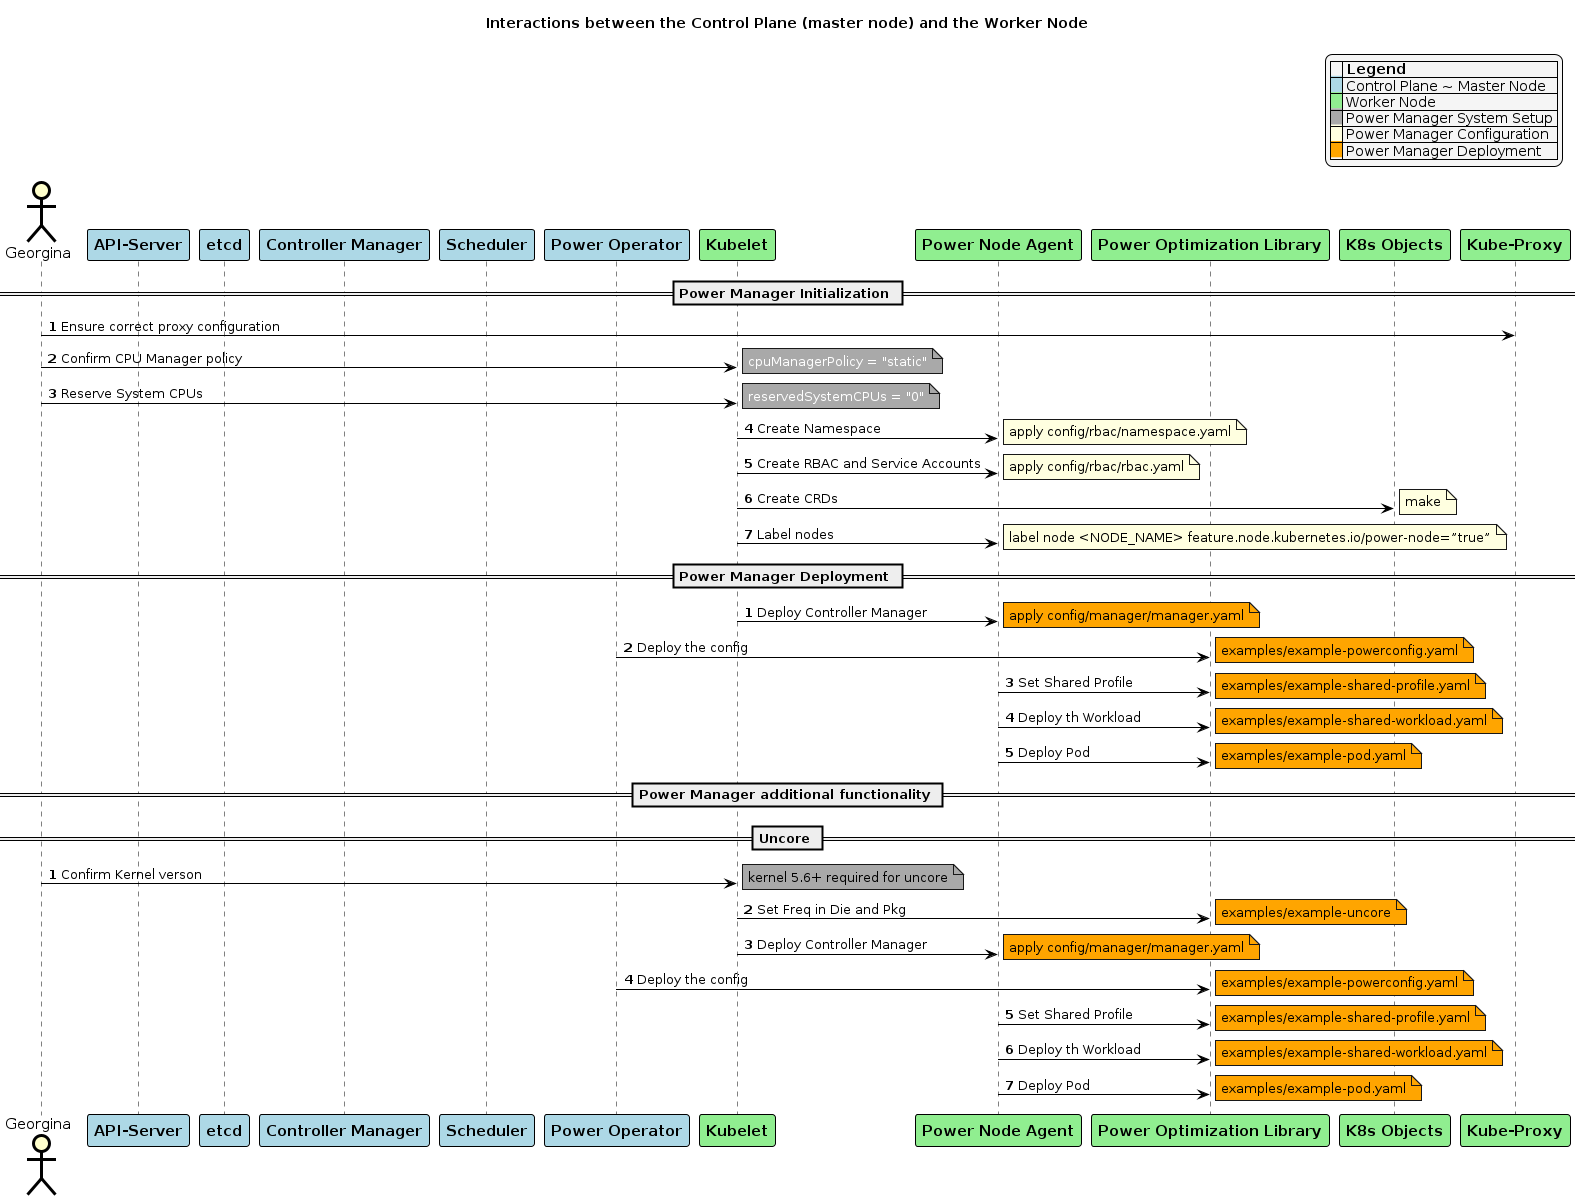

The diagram above was rendered by PlantUML. Its source (embedded in the PNG):
@startuml
skinparam noteBorderColor Black
skinparam noteBorderThickness 1
skinparam noteBackgroundColor Yellow
skinparam legendBackgroundColor WhiteSmoke

skinparam sequence {
	BoxBorderColor Black
	BoxFontSize 20

	ArrowColor Black
	ArrowThickness 1

	ActorBorderColor Black
	ActorBorderThickness 3
	ActorBackgroundColor Business
	ActorFontSize 15

	ParticipantBorderColor Black
	ParticipantBorderThickness 1
	ParticipantBackgroundColor Business
	ParticipantFontSize 15

	LifeLineBorderColor Black
	LifeLineBorderThickness 1
	LifeLineBackgroundColor LightGray
}


 legend top right
|= |= Legend |
|<back:LightBlue>   </back>| Control Plane ~ Master Node |
|<back:LightGreen>   </back>| Worker Node |
|<back:DarkGray>   </back>| Power Manager System Setup |
|<back:LightYellow>   </back>| Power Manager Configuration |
|<back:Orange>   </back>| Power Manager Deployment |
endlegend 

actor Georgina
participant apiSrv as "<b>API-Server" #LightBlue
participant etcd as "<b>etcd" #LightBlue
participant cntrlMgr as "<b>Controller Manager" #LightBlue
participant sched as "<b>Scheduler" #LightBlue
participant powerOperator as "<b>Power Operator" #LightBlue
participant kubelet as "<b>Kubelet" #LightGreen
participant agent as "<b>Power Node Agent" #LightGreen
participant library as "<b>Power Optimization Library" #LightGreen
participant objects as "<b>K8s Objects" #LightGreen
participant proxy as "<b>Kube-Proxy" #LightGreen

title : Interactions between the Control Plane (master node) and the Worker Node


== Power Manager Initialization ==
autonumber

Georgina -> proxy : Ensure correct proxy configuration 

Georgina -> kubelet: Confirm CPU Manager policy
note right #DarkGray: <color #White>cpuManagerPolicy = "static"</color>

Georgina -> kubelet: Reserve System CPUs
note right #DarkGray: <color #White>reservedSystemCPUs = "0"</color>

kubelet -> agent: Create Namespace
note right #LightYellow: <color #black>apply config/rbac/namespace.yaml</color>

kubelet -> agent: Create RBAC and Service Accounts
note right #LightYellow: <color #black>apply config/rbac/rbac.yaml</color>

kubelet -> objects: Create CRDs
note right #LightYellow: <color #black>make</color>

kubelet -> agent: Label nodes
note right #LightYellow: <color #black>label node <NODE_NAME> feature.node.kubernetes.io/power-node=”true”</color>

autonumber stop


== Power Manager Deployment ==
autonumber

kubelet -> agent: Deploy Controller Manager
note right #Orange: <color #black>apply config/manager/manager.yaml</color>

powerOperator -> library: Deploy the config
note right #Orange: <color #black>examples/example-powerconfig.yaml</color>

agent -> library: Set Shared Profile 
note right #Orange: <color #black>examples/example-shared-profile.yaml</color>

agent -> library: Deploy th Workload
note right #Orange: <color #black>examples/example-shared-workload.yaml</color>

agent -> library: Deploy Pod 
note right #Orange: <color #black>examples/example-pod.yaml</color>

autonumber stop

== Power Manager additional functionality ==

== Uncore ==
autonumber

Georgina -> kubelet: Confirm Kernel verson
note right #DarkGray: <color #black>kernel 5.6+ required for uncore</color>


kubelet -> library: Set Freq in Die and Pkg 
note right #Orange: <color #black>examples/example-uncore</color>

kubelet -> agent: Deploy Controller Manager
note right #Orange: <color #black>apply config/manager/manager.yaml</color>

powerOperator -> library: Deploy the config
note right #Orange: <color #black>examples/example-powerconfig.yaml</color>

agent -> library: Set Shared Profile 
note right #Orange: <color #black>examples/example-shared-profile.yaml</color>

agent -> library: Deploy th Workload
note right #Orange: <color #black>examples/example-shared-workload.yaml</color>

agent -> library: Deploy Pod 
note right #Orange: <color #black>examples/example-pod.yaml</color>


autonumber stop



@enduml